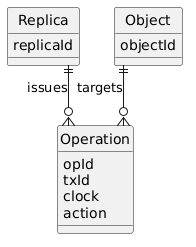

The diagram above was rendered by PlantUML. Its source (embedded in the PNG):
@startuml
hide circle
  skinparam linetype ortho
  skinparam entity {
    BackgroundColor white
    BorderColor black
  }

  entity "Replica" as Replica {
    replicaId
  }

  entity "Object" as Object {
    objectId
  }

  entity "Operation" as Operation {
    opId
    txId
    clock
    action
  }

  Replica ||--o{ Operation : issues
  Object  ||--o{ Operation : targets
@enduml